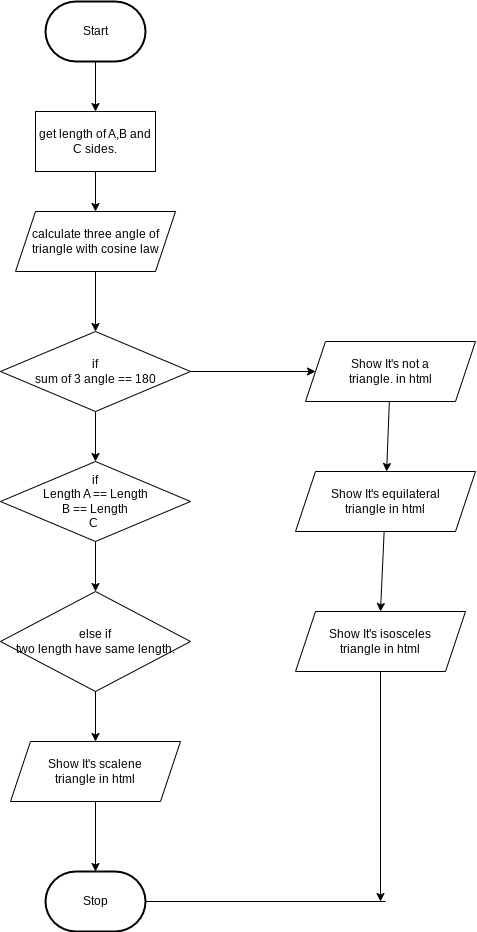

The diagram above was exported from draw.io. Its source (the exported page's mxGraphModel, read from the mxfile embedded in the PNG):
<mxGraphModel dx="783" dy="553" grid="1" gridSize="10" guides="1" tooltips="1" connect="1" arrows="1" fold="1" page="1" pageScale="1" pageWidth="850" pageHeight="1100" math="0" shadow="0">
  <root>
    <mxCell id="0" />
    <mxCell id="1" parent="0" />
    <mxCell id="5" style="edgeStyle=none;html=1;" parent="1" source="2" target="4" edge="1">
      <mxGeometry relative="1" as="geometry" />
    </mxCell>
    <mxCell id="2" value="Start" style="strokeWidth=2;html=1;shape=mxgraph.flowchart.terminator;whiteSpace=wrap;" parent="1" vertex="1">
      <mxGeometry x="180" y="240" width="100" height="60" as="geometry" />
    </mxCell>
    <mxCell id="3" value="Stop" style="strokeWidth=2;html=1;shape=mxgraph.flowchart.terminator;whiteSpace=wrap;" parent="1" vertex="1">
      <mxGeometry x="180" y="1110" width="100" height="60" as="geometry" />
    </mxCell>
    <mxCell id="8" style="edgeStyle=none;html=1;" parent="1" source="4" target="7" edge="1">
      <mxGeometry relative="1" as="geometry" />
    </mxCell>
    <mxCell id="4" value="get length of A,B and C sides." style="rounded=0;whiteSpace=wrap;html=1;" parent="1" vertex="1">
      <mxGeometry x="170" y="350" width="120" height="60" as="geometry" />
    </mxCell>
    <mxCell id="10" style="edgeStyle=none;html=1;entryX=0.5;entryY=0;entryDx=0;entryDy=0;" parent="1" source="7" target="9" edge="1">
      <mxGeometry relative="1" as="geometry" />
    </mxCell>
    <mxCell id="7" value="calculate three angle of triangle with cosine law" style="shape=parallelogram;perimeter=parallelogramPerimeter;whiteSpace=wrap;html=1;fixedSize=1;" parent="1" vertex="1">
      <mxGeometry x="150" y="450" width="160" height="60" as="geometry" />
    </mxCell>
    <mxCell id="12" style="edgeStyle=none;html=1;entryX=0.5;entryY=0;entryDx=0;entryDy=0;" edge="1" parent="1" source="9" target="11">
      <mxGeometry relative="1" as="geometry" />
    </mxCell>
    <mxCell id="13" style="edgeStyle=none;html=1;" edge="1" parent="1" source="9" target="14">
      <mxGeometry relative="1" as="geometry">
        <mxPoint x="560" y="610" as="targetPoint" />
      </mxGeometry>
    </mxCell>
    <mxCell id="9" value="if&lt;br&gt;sum of 3 angle == 180" style="rhombus;whiteSpace=wrap;html=1;" parent="1" vertex="1">
      <mxGeometry x="135" y="570" width="190" height="80" as="geometry" />
    </mxCell>
    <mxCell id="18" style="edgeStyle=none;html=1;entryX=0.5;entryY=0;entryDx=0;entryDy=0;" edge="1" parent="1" source="11" target="15">
      <mxGeometry relative="1" as="geometry" />
    </mxCell>
    <mxCell id="11" value="if&lt;br&gt;Length A == Length&lt;br&gt;B == Length&lt;br&gt;C&amp;nbsp;" style="rhombus;whiteSpace=wrap;html=1;" parent="1" vertex="1">
      <mxGeometry x="135" y="700" width="190" height="80" as="geometry" />
    </mxCell>
    <mxCell id="28" style="edgeStyle=none;html=1;" edge="1" parent="1" source="14" target="19">
      <mxGeometry relative="1" as="geometry" />
    </mxCell>
    <mxCell id="14" value="Show It's not a &lt;br&gt;triangle. in html" style="shape=parallelogram;perimeter=parallelogramPerimeter;whiteSpace=wrap;html=1;fixedSize=1;" vertex="1" parent="1">
      <mxGeometry x="440" y="580" width="170" height="60" as="geometry" />
    </mxCell>
    <mxCell id="24" style="edgeStyle=none;html=1;entryX=0.5;entryY=0;entryDx=0;entryDy=0;" edge="1" parent="1" source="15" target="22">
      <mxGeometry relative="1" as="geometry" />
    </mxCell>
    <mxCell id="15" value="else if&lt;br&gt;two length have same length." style="rhombus;whiteSpace=wrap;html=1;" vertex="1" parent="1">
      <mxGeometry x="135" y="830" width="190" height="100" as="geometry" />
    </mxCell>
    <mxCell id="27" style="edgeStyle=none;html=1;entryX=0.5;entryY=0;entryDx=0;entryDy=0;" edge="1" parent="1" source="19" target="20">
      <mxGeometry relative="1" as="geometry" />
    </mxCell>
    <mxCell id="19" value="Show It's equilateral &lt;br&gt;triangle in html" style="shape=parallelogram;perimeter=parallelogramPerimeter;whiteSpace=wrap;html=1;fixedSize=1;" vertex="1" parent="1">
      <mxGeometry x="430" y="710" width="180" height="60" as="geometry" />
    </mxCell>
    <mxCell id="25" style="edgeStyle=none;html=1;" edge="1" parent="1" source="20">
      <mxGeometry relative="1" as="geometry">
        <mxPoint x="515" y="1140" as="targetPoint" />
      </mxGeometry>
    </mxCell>
    <mxCell id="20" value="Show It's isosceles &lt;br&gt;triangle in html" style="shape=parallelogram;perimeter=parallelogramPerimeter;whiteSpace=wrap;html=1;fixedSize=1;" vertex="1" parent="1">
      <mxGeometry x="430" y="850" width="170" height="60" as="geometry" />
    </mxCell>
    <mxCell id="23" style="edgeStyle=none;html=1;" edge="1" parent="1" source="22" target="3">
      <mxGeometry relative="1" as="geometry" />
    </mxCell>
    <mxCell id="22" value="Show It's scalene &lt;br&gt;triangle in html" style="shape=parallelogram;perimeter=parallelogramPerimeter;whiteSpace=wrap;html=1;fixedSize=1;" vertex="1" parent="1">
      <mxGeometry x="145" y="980" width="170" height="60" as="geometry" />
    </mxCell>
    <mxCell id="26" value="" style="endArrow=none;html=1;" edge="1" parent="1" source="3">
      <mxGeometry width="50" height="50" relative="1" as="geometry">
        <mxPoint x="400" y="1140" as="sourcePoint" />
        <mxPoint x="520" y="1140" as="targetPoint" />
      </mxGeometry>
    </mxCell>
  </root>
</mxGraphModel>